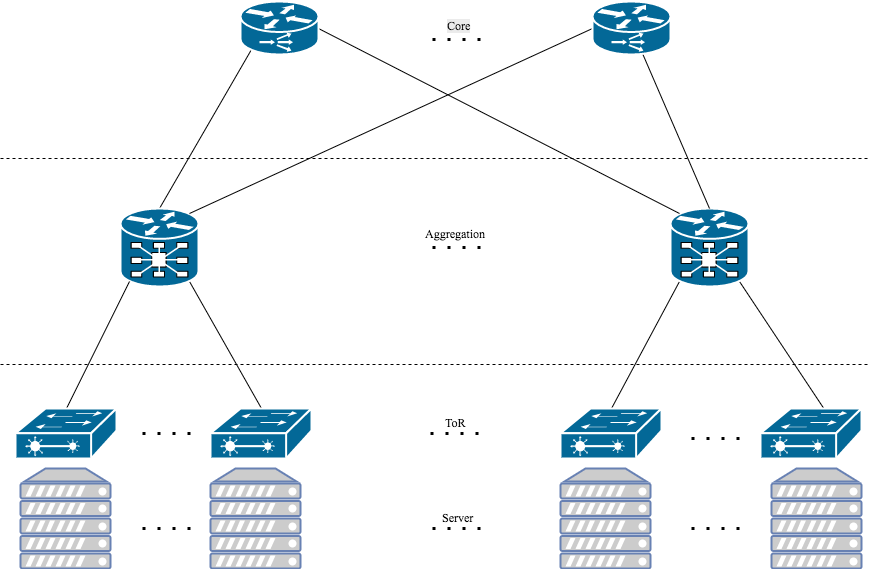

The diagram above was exported from draw.io. Its source (the exported page's mxGraphModel, read from the mxfile embedded in the PNG):
<mxGraphModel dx="662" dy="424" grid="1" gridSize="10" guides="1" tooltips="1" connect="1" arrows="1" fold="1" page="1" pageScale="1" pageWidth="1100" pageHeight="850" background="#ffffff" math="0" shadow="0">
  <root>
    <mxCell id="0" />
    <mxCell id="1" parent="0" />
    <mxCell id="3" value="" style="fontColor=#0066CC;verticalAlign=top;verticalLabelPosition=bottom;labelPosition=center;align=center;html=1;fillColor=#CCCCCC;strokeColor=#6881B3;gradientColor=none;gradientDirection=north;strokeWidth=2;shape=mxgraph.networks.server;" vertex="1" parent="1">
      <mxGeometry x="70" y="630" width="90" height="100" as="geometry" />
    </mxCell>
    <mxCell id="4" value="" style="fontColor=#0066CC;verticalAlign=top;verticalLabelPosition=bottom;labelPosition=center;align=center;html=1;fillColor=#CCCCCC;strokeColor=#6881B3;gradientColor=none;gradientDirection=north;strokeWidth=2;shape=mxgraph.networks.server;" vertex="1" parent="1">
      <mxGeometry x="260" y="630" width="90" height="100" as="geometry" />
    </mxCell>
    <mxCell id="5" value="" style="fontColor=#0066CC;verticalAlign=top;verticalLabelPosition=bottom;labelPosition=center;align=center;html=1;fillColor=#CCCCCC;strokeColor=#6881B3;gradientColor=none;gradientDirection=north;strokeWidth=2;shape=mxgraph.networks.server;" vertex="1" parent="1">
      <mxGeometry x="821" y="630" width="90" height="100" as="geometry" />
    </mxCell>
    <mxCell id="30" style="edgeStyle=none;rounded=0;html=1;exitX=0.88;exitY=0.93;exitPerimeter=0;endArrow=none;endFill=0;jettySize=auto;orthogonalLoop=1;entryX=0.5;entryY=0;entryPerimeter=0;" edge="1" parent="1" source="11" target="16">
      <mxGeometry relative="1" as="geometry">
        <mxPoint x="310" y="540" as="targetPoint" />
      </mxGeometry>
    </mxCell>
    <mxCell id="33" style="edgeStyle=none;rounded=0;html=1;exitX=0.5;exitY=0;exitPerimeter=0;entryX=0.14;entryY=0.91;entryPerimeter=0;endArrow=none;endFill=0;jettySize=auto;orthogonalLoop=1;" edge="1" parent="1" source="11" target="13">
      <mxGeometry relative="1" as="geometry" />
    </mxCell>
    <mxCell id="11" value="" style="shape=mxgraph.cisco.misc.carrier_routing_system;html=1;dashed=0;fillColor=#036897;strokeColor=#ffffff;strokeWidth=2;verticalLabelPosition=bottom;verticalAlign=top" vertex="1" parent="1">
      <mxGeometry x="170" y="370" width="78" height="78" as="geometry" />
    </mxCell>
    <mxCell id="31" style="edgeStyle=none;rounded=0;html=1;exitX=0.88;exitY=0.93;exitPerimeter=0;entryX=0.634;entryY=0.02;entryPerimeter=0;endArrow=none;endFill=0;jettySize=auto;orthogonalLoop=1;" edge="1" parent="1" source="12" target="17">
      <mxGeometry relative="1" as="geometry" />
    </mxCell>
    <mxCell id="72" style="edgeStyle=none;rounded=0;jumpStyle=none;html=1;exitX=0.12;exitY=0.93;exitPerimeter=0;entryX=0.5;entryY=0;entryPerimeter=0;endArrow=none;endFill=0;jettySize=auto;orthogonalLoop=1;strokeColor=#000000;strokeWidth=1;" edge="1" parent="1" source="12" target="61">
      <mxGeometry relative="1" as="geometry" />
    </mxCell>
    <mxCell id="12" value="" style="shape=mxgraph.cisco.misc.carrier_routing_system;html=1;dashed=0;fillColor=#036897;strokeColor=#ffffff;strokeWidth=2;verticalLabelPosition=bottom;verticalAlign=top" vertex="1" parent="1">
      <mxGeometry x="720" y="370" width="78" height="78" as="geometry" />
    </mxCell>
    <mxCell id="35" style="edgeStyle=none;rounded=0;html=1;exitX=1;exitY=0.5;exitPerimeter=0;entryX=0.12;entryY=0.07;entryPerimeter=0;endArrow=none;endFill=0;jettySize=auto;orthogonalLoop=1;" edge="1" parent="1" source="13" target="12">
      <mxGeometry relative="1" as="geometry" />
    </mxCell>
    <mxCell id="13" value="" style="shape=mxgraph.cisco.routers.content_service_router;html=1;dashed=0;fillColor=#036897;strokeColor=#ffffff;strokeWidth=2;verticalLabelPosition=bottom;verticalAlign=top" vertex="1" parent="1">
      <mxGeometry x="290" y="163" width="78" height="53" as="geometry" />
    </mxCell>
    <mxCell id="32" style="edgeStyle=none;rounded=0;html=1;endArrow=none;endFill=0;jettySize=auto;orthogonalLoop=1;entryX=0.5;entryY=0;entryPerimeter=0;" edge="1" parent="1" source="14" target="12">
      <mxGeometry relative="1" as="geometry">
        <mxPoint x="657" y="370" as="targetPoint" />
      </mxGeometry>
    </mxCell>
    <mxCell id="34" style="edgeStyle=none;rounded=0;html=1;exitX=0;exitY=0.5;exitPerimeter=0;entryX=0.88;entryY=0.07;entryPerimeter=0;endArrow=none;endFill=0;jettySize=auto;orthogonalLoop=1;" edge="1" parent="1" source="14" target="11">
      <mxGeometry relative="1" as="geometry" />
    </mxCell>
    <mxCell id="14" value="" style="shape=mxgraph.cisco.routers.content_service_router;html=1;dashed=0;fillColor=#036897;strokeColor=#ffffff;strokeWidth=2;verticalLabelPosition=bottom;verticalAlign=top" vertex="1" parent="1">
      <mxGeometry x="642" y="163" width="78" height="53" as="geometry" />
    </mxCell>
    <mxCell id="28" style="edgeStyle=none;rounded=0;html=1;exitX=0.5;exitY=0;exitPerimeter=0;jettySize=auto;orthogonalLoop=1;endArrow=none;endFill=0;entryX=0.12;entryY=0.93;entryPerimeter=0;" edge="1" parent="1" source="15" target="11">
      <mxGeometry relative="1" as="geometry">
        <mxPoint x="249" y="448" as="targetPoint" />
      </mxGeometry>
    </mxCell>
    <mxCell id="15" value="" style="shape=mxgraph.cisco.switches.layer_2_remote_switch;html=1;dashed=0;fillColor=#036897;strokeColor=#ffffff;strokeWidth=2;verticalLabelPosition=bottom;verticalAlign=top" vertex="1" parent="1">
      <mxGeometry x="65" y="570" width="101" height="50" as="geometry" />
    </mxCell>
    <mxCell id="16" value="" style="shape=mxgraph.cisco.switches.layer_2_remote_switch;html=1;dashed=0;fillColor=#036897;strokeColor=#ffffff;strokeWidth=2;verticalLabelPosition=bottom;verticalAlign=top" vertex="1" parent="1">
      <mxGeometry x="260" y="570" width="101" height="50" as="geometry" />
    </mxCell>
    <mxCell id="17" value="" style="shape=mxgraph.cisco.switches.layer_2_remote_switch;html=1;dashed=0;fillColor=#036897;strokeColor=#ffffff;strokeWidth=2;verticalLabelPosition=bottom;verticalAlign=top" vertex="1" parent="1">
      <mxGeometry x="810" y="570" width="101" height="50" as="geometry" />
    </mxCell>
    <mxCell id="18" style="edgeStyle=orthogonalEdgeStyle;rounded=0;html=1;exitX=0.5;exitY=1;exitPerimeter=0;entryX=0.5;entryY=1;entryPerimeter=0;jettySize=auto;orthogonalLoop=1;" edge="1" parent="1" source="15" target="15">
      <mxGeometry relative="1" as="geometry" />
    </mxCell>
    <mxCell id="38" value="" style="edgeStyle=none;rounded=0;html=1;endArrow=none;endFill=0;jettySize=auto;orthogonalLoop=1;dashed=1;" edge="1" parent="1">
      <mxGeometry relative="1" as="geometry">
        <mxPoint x="50" y="526" as="sourcePoint" />
        <mxPoint x="920" y="526" as="targetPoint" />
      </mxGeometry>
    </mxCell>
    <mxCell id="39" value="" style="edgeStyle=none;rounded=0;html=1;endArrow=none;endFill=0;jettySize=auto;orthogonalLoop=1;dashed=1;" edge="1" parent="1">
      <mxGeometry relative="1" as="geometry">
        <mxPoint x="50" y="320" as="sourcePoint" />
        <mxPoint x="920" y="320" as="targetPoint" />
      </mxGeometry>
    </mxCell>
    <mxCell id="47" style="edgeStyle=none;html=1;dashed=1;endArrow=none;endFill=0;jettySize=auto;orthogonalLoop=1;dashPattern=1 4;strokeWidth=3;jumpStyle=none;rounded=0;strokeColor=#000000;" edge="1" parent="1">
      <mxGeometry relative="1" as="geometry">
        <mxPoint x="470" y="690" as="targetPoint" />
        <mxPoint x="530" y="690" as="sourcePoint" />
      </mxGeometry>
    </mxCell>
    <mxCell id="49" style="edgeStyle=none;html=1;dashed=1;endArrow=none;endFill=0;jettySize=auto;orthogonalLoop=1;dashPattern=1 4;strokeWidth=3;jumpStyle=none;rounded=0;strokeColor=#000000;" edge="1" parent="1">
      <mxGeometry relative="1" as="geometry">
        <mxPoint x="478" y="595" as="targetPoint" />
        <mxPoint x="528" y="595" as="sourcePoint" />
      </mxGeometry>
    </mxCell>
    <mxCell id="50" style="edgeStyle=none;html=1;dashed=1;endArrow=none;endFill=0;jettySize=auto;orthogonalLoop=1;dashPattern=1 4;strokeWidth=3;jumpStyle=none;rounded=0;strokeColor=#000000;" edge="1" parent="1">
      <mxGeometry relative="1" as="geometry">
        <mxPoint x="480" y="409" as="targetPoint" />
        <mxPoint x="530" y="409" as="sourcePoint" />
      </mxGeometry>
    </mxCell>
    <mxCell id="51" style="edgeStyle=none;html=1;dashed=1;endArrow=none;endFill=0;jettySize=auto;orthogonalLoop=1;dashPattern=1 4;strokeWidth=3;jumpStyle=none;rounded=0;strokeColor=#000000;" edge="1" parent="1">
      <mxGeometry relative="1" as="geometry">
        <mxPoint x="470" y="201" as="targetPoint" />
        <mxPoint x="530" y="201" as="sourcePoint" />
        <Array as="points">
          <mxPoint x="520" y="201" />
        </Array>
      </mxGeometry>
    </mxCell>
    <mxCell id="54" value="&lt;font face=&quot;Times New Roman&quot;&gt;Aggregation&lt;/font&gt;" style="text;html=1;resizable=0;points=[];autosize=1;align=left;verticalAlign=top;spacingTop=-4;" vertex="1" parent="1">
      <mxGeometry x="473" y="386" width="80" height="20" as="geometry" />
    </mxCell>
    <mxCell id="55" value="&lt;span style=&quot;color: rgb(0 , 0 , 0) ; font-size: 12px ; font-style: normal ; font-weight: 400 ; letter-spacing: normal ; text-align: left ; text-indent: 0px ; text-transform: none ; white-space: nowrap ; word-spacing: 0px ; background-color: rgb(235 , 235 , 235) ; display: inline ; float: none&quot;&gt;&lt;font face=&quot;Times New Roman&quot;&gt;Core&lt;/font&gt;&lt;/span&gt;" style="text;html=1;" vertex="1" parent="1">
      <mxGeometry x="495" y="174" width="50" height="30" as="geometry" />
    </mxCell>
    <mxCell id="57" value="&lt;font face=&quot;Times New Roman&quot;&gt;ToR&lt;/font&gt;" style="text;html=1;resizable=0;points=[];autosize=1;align=left;verticalAlign=top;spacingTop=-4;" vertex="1" parent="1">
      <mxGeometry x="493" y="575" width="40" height="20" as="geometry" />
    </mxCell>
    <mxCell id="58" value="&lt;font face=&quot;Times New Roman&quot;&gt;Server&lt;/font&gt;" style="text;html=1;resizable=0;points=[];autosize=1;align=left;verticalAlign=top;spacingTop=-4;" vertex="1" parent="1">
      <mxGeometry x="490" y="670" width="50" height="20" as="geometry" />
    </mxCell>
    <mxCell id="59" style="edgeStyle=none;html=1;dashed=1;endArrow=none;endFill=0;jettySize=auto;orthogonalLoop=1;dashPattern=1 4;strokeWidth=3;jumpStyle=none;rounded=0;strokeColor=#000000;" edge="1" parent="1">
      <mxGeometry relative="1" as="geometry">
        <mxPoint x="180" y="690" as="targetPoint" />
        <mxPoint x="240" y="690" as="sourcePoint" />
      </mxGeometry>
    </mxCell>
    <mxCell id="60" style="edgeStyle=none;html=1;dashed=1;endArrow=none;endFill=0;jettySize=auto;orthogonalLoop=1;dashPattern=1 4;strokeWidth=3;jumpStyle=none;rounded=0;strokeColor=#000000;" edge="1" parent="1">
      <mxGeometry relative="1" as="geometry">
        <mxPoint x="180" y="595" as="targetPoint" />
        <mxPoint x="240" y="595" as="sourcePoint" />
      </mxGeometry>
    </mxCell>
    <mxCell id="61" value="" style="shape=mxgraph.cisco.switches.layer_2_remote_switch;html=1;dashed=0;fillColor=#036897;strokeColor=#ffffff;strokeWidth=2;verticalLabelPosition=bottom;verticalAlign=top" vertex="1" parent="1">
      <mxGeometry x="610" y="570" width="101" height="50" as="geometry" />
    </mxCell>
    <mxCell id="62" value="" style="fontColor=#0066CC;verticalAlign=top;verticalLabelPosition=bottom;labelPosition=center;align=center;html=1;fillColor=#CCCCCC;strokeColor=#6881B3;gradientColor=none;gradientDirection=north;strokeWidth=2;shape=mxgraph.networks.server;" vertex="1" parent="1">
      <mxGeometry x="610" y="630" width="90" height="100" as="geometry" />
    </mxCell>
    <mxCell id="68" style="edgeStyle=none;rounded=0;jumpStyle=none;html=1;exitX=1;exitY=0.5;exitPerimeter=0;entryX=1;entryY=0.5;entryPerimeter=0;dashed=1;dashPattern=1 4;endArrow=none;endFill=0;jettySize=auto;orthogonalLoop=1;strokeColor=#000000;strokeWidth=3;" edge="1" parent="1" source="3" target="3">
      <mxGeometry relative="1" as="geometry" />
    </mxCell>
    <mxCell id="70" style="edgeStyle=none;html=1;dashed=1;endArrow=none;endFill=0;jettySize=auto;orthogonalLoop=1;dashPattern=1 4;strokeWidth=3;jumpStyle=none;rounded=0;strokeColor=#000000;" edge="1" parent="1">
      <mxGeometry relative="1" as="geometry">
        <mxPoint x="729" y="690" as="targetPoint" />
        <mxPoint x="789" y="690" as="sourcePoint" />
      </mxGeometry>
    </mxCell>
    <mxCell id="71" style="edgeStyle=none;html=1;dashed=1;endArrow=none;endFill=0;jettySize=auto;orthogonalLoop=1;dashPattern=1 4;strokeWidth=3;jumpStyle=none;rounded=0;strokeColor=#000000;" edge="1" parent="1">
      <mxGeometry relative="1" as="geometry">
        <mxPoint x="729" y="600" as="targetPoint" />
        <mxPoint x="789" y="600" as="sourcePoint" />
      </mxGeometry>
    </mxCell>
  </root>
</mxGraphModel>